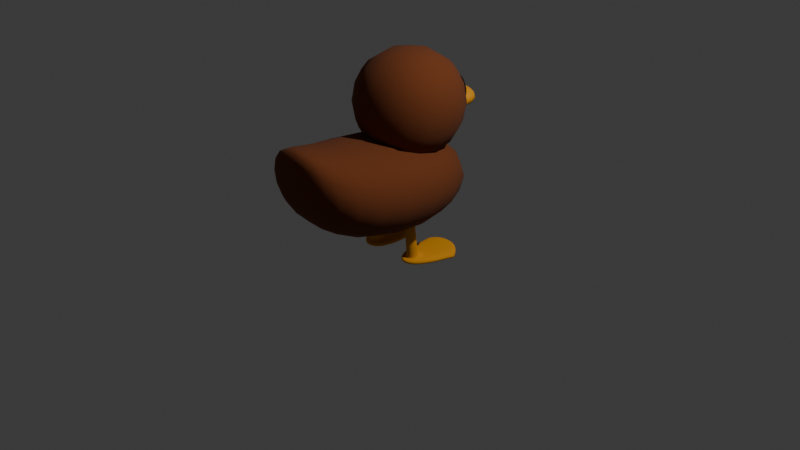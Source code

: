# Source: Duck.blend  (saved by Blender 5.2.45; exported with 4.5.12 LTS)
import bpy
from mathutils import Matrix  # noqa: F401  (used for matrix-valued properties, if any)

bpy.ops.wm.read_factory_settings(use_empty=True)
scene = bpy.context.scene
scene.name = 'Scene'

# ---- collections
col_collection = bpy.data.collections.new('Collection'); scene.collection.children.link(col_collection)
col_duck = bpy.data.collections.new('Duck'); col_collection.children.link(col_duck)

# ---- materials (node trees are filled in below, after node groups)
mat_beakmat = bpy.data.materials.new('BeakMat')
mat_bodymat = bpy.data.materials.new('BodyMat')
mat_bodymat.alpha_threshold = 0.0
mat_bodymat.use_backface_culling_lightprobe_volume = False
mat_bodymat.roughness = 0.5
mat_bodymat.line_color = (0.0, 0.0, 0.0, 1.0)
mat_eyesmat = bpy.data.materials.new('EyesMat')
mat_headmat = bpy.data.materials.new('HeadMat')
mat_feetmat = bpy.data.materials.new('FeetMat')

# ---- material node trees
mat_beakmat.use_nodes = True; mat_beakmat.node_tree.nodes.clear()
_N = mat_beakmat.node_tree.nodes; _L = mat_beakmat.node_tree.links
n0 = _N.new('ShaderNodeBsdfPrincipled'); n0.name = 'Principled BSDF'; n0.location = (-200, 100)
n0.inputs[0].default_value = (0.7991, 0.3278, 0.003347, 1.0)
n0.inputs[2].default_value = 0.7009
n0.inputs[10].default_value = 0.005
n1 = _N.new('ShaderNodeOutputMaterial'); n1.name = 'Material Output'; n1.location = (200, 100)
_L.new(n0.outputs[0], n1.inputs[0])
n1.is_active_output = True
mat_bodymat.use_nodes = True; mat_bodymat.node_tree.nodes.clear()
_N = mat_bodymat.node_tree.nodes; _L = mat_bodymat.node_tree.links
n0 = _N.new('ShaderNodeOutputMaterial'); n0.name = 'Material Output'; n0.location = (200, 100)
n1 = _N.new('ShaderNodeBsdfPrincipled'); n1.name = 'Principled BSDF'; n1.location = (-200, 100)
n1.inputs[0].default_value = (0.1779, 0.04231, 0.007499, 1.0)
n1.inputs[2].default_value = 1.0
n1.inputs[10].default_value = 0.005
_L.new(n1.outputs[0], n0.inputs[0])
n0.is_active_output = True
mat_eyesmat.use_nodes = True; mat_eyesmat.node_tree.nodes.clear()
_N = mat_eyesmat.node_tree.nodes; _L = mat_eyesmat.node_tree.links
n0 = _N.new('ShaderNodeBsdfPrincipled'); n0.name = 'Principled BSDF'; n0.location = (-200, 100)
n0.inputs[0].default_value = (0.0, 0.0, 0.0, 1.0)
n0.inputs[2].default_value = 0.0625
n0.inputs[10].default_value = 0.005
n1 = _N.new('ShaderNodeOutputMaterial'); n1.name = 'Material Output'; n1.location = (200, 100)
_L.new(n0.outputs[0], n1.inputs[0])
n1.is_active_output = True
mat_headmat.use_nodes = True; mat_headmat.node_tree.nodes.clear()
_N = mat_headmat.node_tree.nodes; _L = mat_headmat.node_tree.links
n0 = _N.new('ShaderNodeBsdfPrincipled'); n0.name = 'Principled BSDF'; n0.location = (-200, 100)
n0.inputs[0].default_value = (0.1779, 0.04231, 0.007499, 1.0)
n0.inputs[2].default_value = 1.0
n0.inputs[10].default_value = 0.005
n1 = _N.new('ShaderNodeOutputMaterial'); n1.name = 'Material Output'; n1.location = (200, 100)
_L.new(n0.outputs[0], n1.inputs[0])
n1.is_active_output = True
mat_feetmat.use_nodes = True; mat_feetmat.node_tree.nodes.clear()
_N = mat_feetmat.node_tree.nodes; _L = mat_feetmat.node_tree.links
n0 = _N.new('ShaderNodeBsdfPrincipled'); n0.name = 'Principled BSDF'; n0.location = (-200, 100)
n0.inputs[0].default_value = (0.7991, 0.3278, 0.003347, 1.0)
n0.inputs[2].default_value = 1.0
n0.inputs[10].default_value = 0.005
n1 = _N.new('ShaderNodeOutputMaterial'); n1.name = 'Material Output'; n1.location = (200, 100)
_L.new(n0.outputs[0], n1.inputs[0])
n1.is_active_output = True

# ---- world
world_world = bpy.data.worlds.new('World'); scene.world = world_world
world_world.use_nodes = True; world_world.node_tree.nodes.clear()
_N = world_world.node_tree.nodes; _L = world_world.node_tree.links
n0 = _N.new('ShaderNodeOutputWorld'); n0.name = 'World Output'; n0.location = (200, 100)
n1 = _N.new('ShaderNodeBackground'); n1.name = 'Background'; n1.location = (-200, 100)
n1.inputs[0].default_value = (0.05088, 0.05088, 0.05088, 1.0)
_L.new(n1.outputs[0], n0.inputs[0])
n0.is_active_output = True
world_world.color = (0.05088, 0.05088, 0.05088)
world_world.sun_shadow_jitter_overblur = 0.0

# ---- cameras
cam_camera = bpy.data.cameras.new('Camera')
cam_camera.clip_end = 100.0
cam_camera.ortho_scale = 7.314

# ---- lights
light_light = bpy.data.lights.new('Light', 'POINT')
light_light.energy = 1000.0
light_light.shadow_soft_size = 0.1

# ---- meshes
me_cube_002 = bpy.data.meshes.new('Cube.002')
me_cube_002.from_pydata([(-1.0, -0.3415, -1.0), (-1.0, -0.3415, 1.0), (-1.0, 1.0, -1.0), (-1.0, 1.0, 1.0), (1.0, -0.3415, -1.0), (1.0, -0.3415, 1.0), (1.0, 1.0, -1.0), (1.0, 1.0, 1.0), (-1.0, -0.3415, -1.0), (-1.0, -0.3415, 1.0), (1.0, -0.3415, -1.0), (1.0, -0.3415, 1.0)], [], [(0, 1, 3, 2), (2, 3, 7, 6), (6, 7, 5, 4), (2, 6, 4, 0), (7, 3, 1, 5), (10, 11, 9, 8)])
me_cube_002.polygons.foreach_set('use_smooth', [True] * 6)
_uv = me_cube_002.uv_layers.new(name='UVMap')
_uv.uv.foreach_set('vector', [0.375, 0.0, 0.625, 0.0, 0.625, 0.25, 0.375, 0.25, 0.375, 0.25, 0.625, 0.25, 0.625, 0.5, 0.375, 0.5, 0.375, 0.5, 0.625, 0.5, 0.625, 0.75, 0.375, 0.75, 0.125, 0.5, 0.375, 0.5, 0.375, 0.75, 0.125, 0.75, 0.625, 0.5, 0.875, 0.5, 0.875, 0.75, 0.625, 0.75, 0.375, 0.75, 0.625, 0.75, 0.625, 1.0, 0.375, 1.0])
me_cube_002.materials.append(mat_beakmat)
me_cube_002.update()
me_cube = bpy.data.meshes.new('Cube')
me_cube.from_pydata([(0.7367, 0.8312, 1.0), (0.7367, 0.8312, -0.0553), (0.7367, -1.0, 1.0), (0.7367, -1.0, -0.0553), (-0.7907, 0.8312, 1.0), (-0.7907, 0.8312, -0.0553), (-0.7907, -1.0, 1.0), (-0.7907, -1.0, -0.0553), (-0.3119, -1.359, 0.6598), (-0.3119, -1.359, 1.239), (0.2677, -1.359, 1.239), (0.2677, -1.359, 0.6598)], [], [(0, 4, 6, 2), (3, 2, 10, 11), (7, 6, 4, 5), (5, 1, 3, 7), (1, 0, 2, 3), (5, 4, 0, 1), (11, 10, 9, 8), (6, 7, 8, 9), (7, 3, 11, 8), (2, 6, 9, 10)])
me_cube.polygons.foreach_set('use_smooth', [True] * 10)
_uv = me_cube.uv_layers.new(name='UVMap')
_uv.uv.foreach_set('vector', [0.625, 0.5, 0.875, 0.5, 0.875, 0.75, 0.625, 0.75, 0.375, 0.75, 0.625, 0.75, 0.625, 0.75, 0.375, 0.75, 0.375, 0.0, 0.625, 0.0, 0.625, 0.25, 0.375, 0.25, 0.125, 0.5, 0.375, 0.5, 0.375, 0.75, 0.125, 0.75, 0.375, 0.5, 0.625, 0.5, 0.625, 0.75, 0.375, 0.75, 0.375, 0.25, 0.625, 0.25, 0.625, 0.5, 0.375, 0.5, 0.375, 0.75, 0.625, 0.75, 0.625, 1.0, 0.375, 1.0, 0.625, 0.0, 0.375, 0.0, 0.375, 0.0, 0.625, 0.0, 0.125, 0.75, 0.375, 0.75, 0.375, 0.75, 0.125, 0.75, 0.625, 0.75, 0.875, 0.75, 0.875, 0.75, 0.625, 0.75])
me_cube.materials.append(mat_bodymat)
me_cube.use_mirror_vertex_groups = False
me_cube.update()
me_cube_003 = bpy.data.meshes.new('Cube.003')
me_cube_003.from_pydata([(-1.0, -1.0, -1.0), (-1.0, -1.0, 1.0), (-1.0, 1.0, -1.0), (-1.0, 1.0, 1.0), (1.0, -1.0, -1.0), (1.0, -1.0, 1.0), (1.0, 1.0, -1.0), (1.0, 1.0, 1.0)], [], [(0, 1, 3, 2), (2, 3, 7, 6), (6, 7, 5, 4), (4, 5, 1, 0), (2, 6, 4, 0), (7, 3, 1, 5)])
me_cube_003.polygons.foreach_set('use_smooth', [True] * 6)
_uv = me_cube_003.uv_layers.new(name='UVMap')
_uv.uv.foreach_set('vector', [0.375, 0.0, 0.625, 0.0, 0.625, 0.25, 0.375, 0.25, 0.375, 0.25, 0.625, 0.25, 0.625, 0.5, 0.375, 0.5, 0.375, 0.5, 0.625, 0.5, 0.625, 0.75, 0.375, 0.75, 0.375, 0.75, 0.625, 0.75, 0.625, 1.0, 0.375, 1.0, 0.125, 0.5, 0.375, 0.5, 0.375, 0.75, 0.125, 0.75, 0.625, 0.5, 0.875, 0.5, 0.875, 0.75, 0.625, 0.75])
me_cube_003.materials.append(mat_eyesmat)
me_cube_003.update()
me_cube_001 = bpy.data.meshes.new('Cube.001')
me_cube_001.from_pydata([(-1.0, -1.0, -1.0), (-1.0, -1.0, 1.0), (-1.0, 1.0, -1.0), (-1.0, 1.0, 1.0), (1.0, -1.0, -1.0), (1.0, -1.0, 1.0), (1.0, 1.0, -1.0), (1.0, 1.0, 1.0)], [], [(0, 1, 3, 2), (2, 3, 7, 6), (6, 7, 5, 4), (4, 5, 1, 0), (2, 6, 4, 0), (7, 3, 1, 5)])
me_cube_001.polygons.foreach_set('use_smooth', [True] * 6)
_uv = me_cube_001.uv_layers.new(name='UVMap')
_uv.uv.foreach_set('vector', [0.375, 0.0, 0.625, 0.0, 0.625, 0.25, 0.375, 0.25, 0.375, 0.25, 0.625, 0.25, 0.625, 0.5, 0.375, 0.5, 0.375, 0.5, 0.625, 0.5, 0.625, 0.75, 0.375, 0.75, 0.375, 0.75, 0.625, 0.75, 0.625, 1.0, 0.375, 1.0, 0.125, 0.5, 0.375, 0.5, 0.375, 0.75, 0.125, 0.75, 0.625, 0.5, 0.875, 0.5, 0.875, 0.75, 0.625, 0.75])
me_cube_001.materials.append(mat_headmat)
me_cube_001.update()
me_plane_001 = bpy.data.meshes.new('Plane.001')
me_plane_001.from_pydata([(-0.196, -0.3376, 0.06063), (0.196, -0.3376, 0.06063), (-0.3964, 0.3131, 0.09901), (0.3964, 0.3131, 0.1019), (-0.07178, -0.4482, 0.06863), (0.07178, -0.4482, 0.06863), (0.1927, 0.5505, 0.1352), (-0.1928, 0.5505, 0.1353), (-0.196, -0.3376, 0.003786), (0.196, -0.3376, 0.003786), (-0.3964, 0.3131, 0.009618), (0.3964, 0.3131, 0.009618), (-0.07178, -0.4482, 0.003786), (0.07178, -0.4482, 0.003786), (0.1927, 0.5504, 0.001961), (-0.1927, 0.5504, 0.001961), (-0.3875, 0.291, 0.1082), (-0.3595, 0.1653, 0.1005), (-0.3352, 0.02489, 0.09265), (-0.296, -0.1086, 0.08243), (0.296, -0.1086, 0.08367), (0.3352, 0.02488, 0.09449), (0.3596, 0.1653, 0.1028), (0.3875, 0.291, 0.111), (-0.1247, -0.3653, 0.07755), (-0.1436, -0.1058, 0.1021), (-0.1582, 0.3284, 0.1286), (-0.1859, 0.5087, 0.1445), (0.1111, -0.3653, 0.07755), (0.1436, -0.1058, 0.1021), (0.1582, 0.3284, 0.1286), (0.1859, 0.5087, 0.1445), (-0.3874, 0.291, 0.009668), (-0.3595, 0.1653, 0.007793), (-0.3352, 0.02493, 0.004668), (-0.2959, -0.1086, 0.002831), (0.2959, -0.1086, 0.002831), (0.3352, 0.02493, 0.004668), (0.3595, 0.1653, 0.007793), (0.3874, 0.291, 0.009668), (-0.1179, -0.3653, 0.002372), (-0.1436, -0.1058, 0.001584), (-0.1581, 0.3284, 0.004389), (-0.1857, 0.5085, 0.002634), (0.1179, -0.3653, 0.002372), (0.1436, -0.1058, 0.001584), (0.1581, 0.3284, 0.004389), (0.1857, 0.5085, 0.002634), (-0.08585, -0.3655, 0.07924), (-0.1047, -0.1814, 0.1038), (0.07058, -0.3655, 0.07924), (0.1031, -0.1814, 0.1038), (-0.08585, -0.4525, 1.364), (-0.1047, -0.2684, 1.388), (0.07058, -0.4525, 1.364), (0.1031, -0.2684, 1.388), (-0.08585, -0.4473, 1.325), (-0.1047, -0.2633, 1.349), (0.07058, -0.4473, 1.325), (0.1031, -0.2633, 1.349)], [], [(31, 23, 3, 6), (16, 27, 7, 2), (27, 31, 6, 7), (47, 14, 11, 39), (32, 10, 15, 43), (43, 15, 14, 47), (7, 15, 10, 2), (5, 13, 9, 1), (3, 11, 14, 6), (0, 8, 12, 4), (23, 39, 11, 3), (19, 35, 8, 0), (6, 14, 15, 7), (4, 12, 13, 5), (2, 10, 32, 16), (16, 32, 33, 17), (17, 33, 34, 18), (18, 34, 35, 19), (1, 9, 36, 20), (20, 36, 37, 21), (21, 37, 38, 22), (22, 38, 39, 23), (12, 40, 44, 13), (40, 41, 45, 44), (41, 42, 46, 45), (42, 43, 47, 46), (8, 35, 40, 12), (35, 34, 41, 40), (34, 33, 42, 41), (33, 32, 43, 42), (13, 44, 36, 9), (44, 45, 37, 36), (45, 46, 38, 37), (46, 47, 39, 38), (4, 5, 28, 24), (28, 50, 48, 24), (25, 29, 30, 26), (26, 30, 31, 27), (0, 4, 24, 19), (19, 24, 25, 18), (18, 25, 26, 17), (17, 26, 27, 16), (5, 1, 20, 28), (28, 20, 21, 29), (29, 21, 22, 30), (30, 22, 23, 31), (50, 54, 52, 48), (29, 51, 50, 28), (24, 48, 49, 25), (25, 49, 51, 29), (55, 53, 57, 59), (48, 52, 53, 49), (49, 53, 55, 51), (51, 55, 54, 50), (56, 58, 59, 57), (54, 55, 59, 58), (52, 54, 58, 56), (53, 52, 56, 57)])
me_plane_001.polygons.foreach_set('use_smooth', [True] * 58)
_uv = me_plane_001.uv_layers.new(name='UVMap')
_uv.uv.foreach_set('vector', [0.6667, 0.9588, 1.0, 0.9588, 1.0, 1.0, 0.6667, 1.0, 0.0, 0.9588, 0.3333, 0.9588, 0.3333, 1.0, 0.0, 1.0, 0.3333, 0.9588, 0.6667, 0.9588, 0.6667, 1.0, 0.3333, 1.0, 0.6667, 0.9588, 0.6667, 1.0, 1.0, 1.0, 1.0, 0.9588, 0.0, 0.9588, 0.0, 1.0, 0.3333, 1.0, 0.3333, 0.9588, 0.3333, 0.9588, 0.3333, 1.0, 0.6667, 1.0, 0.6667, 0.9588, 0.3333, 1.0, 0.3333, 1.0, 0.0, 1.0, 0.0, 1.0, 0.6667, 0.0, 0.6667, 0.0, 1.0, 0.0, 1.0, 0.0, 1.0, 1.0, 1.0, 1.0, 0.6667, 1.0, 0.6667, 1.0, 0.0, 0.0, 0.0, 0.0, 0.3333, 0.0, 0.3333, 0.0, 1.0, 0.9588, 1.0, 0.9588, 1.0, 1.0, 1.0, 1.0, 0.0, 0.3588, 0.0, 0.3588, 0.0, 0.0, 0.0, 0.0, 0.6667, 1.0, 0.6667, 1.0, 0.3333, 1.0, 0.3333, 1.0, 0.3333, 0.0, 0.3333, 0.0, 0.6667, 0.0, 0.6667, 0.0, 0.0, 1.0, 0.0, 1.0, 0.0, 0.9588, 0.0, 0.9588, 0.0, 0.9588, 0.0, 0.9588, 0.0, 0.7588, 0.0, 0.7588, 0.0, 0.7588, 0.0, 0.7588, 0.0, 0.5588, 0.0, 0.5588, 0.0, 0.5588, 0.0, 0.5588, 0.0, 0.3588, 0.0, 0.3588, 1.0, 0.0, 1.0, 0.0, 1.0, 0.3588, 1.0, 0.3588, 1.0, 0.3588, 1.0, 0.3588, 1.0, 0.5588, 1.0, 0.5588, 1.0, 0.5588, 1.0, 0.5588, 1.0, 0.7588, 1.0, 0.7588, 1.0, 0.7588, 1.0, 0.7588, 1.0, 0.9588, 1.0, 0.9588, 0.3333, 0.0, 0.3333, 0.3588, 0.6667, 0.3588, 0.6667, 0.0, 0.3333, 0.3588, 0.3333, 0.5588, 0.6667, 0.5588, 0.6667, 0.3588, 0.3333, 0.5588, 0.3333, 0.7588, 0.6667, 0.7588, 0.6667, 0.5588, 0.3333, 0.7588, 0.3333, 0.9588, 0.6667, 0.9588, 0.6667, 0.7588, 0.0, 0.0, 0.0, 0.3588, 0.3333, 0.3588, 0.3333, 0.0, 0.0, 0.3588, 0.0, 0.5588, 0.3333, 0.5588, 0.3333, 0.3588, 0.0, 0.5588, 0.0, 0.7588, 0.3333, 0.7588, 0.3333, 0.5588, 0.0, 0.7588, 0.0, 0.9588, 0.3333, 0.9588, 0.3333, 0.7588, 0.6667, 0.0, 0.6667, 0.3588, 1.0, 0.3588, 1.0, 0.0, 0.6667, 0.3588, 0.6667, 0.5588, 1.0, 0.5588, 1.0, 0.3588, 0.6667, 0.5588, 0.6667, 0.7588, 1.0, 0.7588, 1.0, 0.5588, 0.6667, 0.7588, 0.6667, 0.9588, 1.0, 0.9588, 1.0, 0.7588, 0.3333, 0.0, 0.6667, 0.0, 0.6667, 0.3588, 0.3333, 0.3588, 0.6667, 0.3588, 0.6667, 0.3588, 0.3333, 0.3588, 0.3333, 0.3588, 0.3333, 0.5588, 0.6667, 0.5588, 0.6667, 0.7588, 0.3333, 0.7588, 0.3333, 0.7588, 0.6667, 0.7588, 0.6667, 0.9588, 0.3333, 0.9588, 0.0, 0.0, 0.3333, 0.0, 0.3333, 0.3588, 0.0, 0.3588, 0.0, 0.3588, 0.3333, 0.3588, 0.3333, 0.5588, 0.0, 0.5588, 0.0, 0.5588, 0.3333, 0.5588, 0.3333, 0.7588, 0.0, 0.7588, 0.0, 0.7588, 0.3333, 0.7588, 0.3333, 0.9588, 0.0, 0.9588, 0.6667, 0.0, 1.0, 0.0, 1.0, 0.3588, 0.6667, 0.3588, 0.6667, 0.3588, 1.0, 0.3588, 1.0, 0.5588, 0.6667, 0.5588, 0.6667, 0.5588, 1.0, 0.5588, 1.0, 0.7588, 0.6667, 0.7588, 0.6667, 0.7588, 1.0, 0.7588, 1.0, 0.9588, 0.6667, 0.9588, 0.6667, 0.3588, 0.6667, 0.3588, 0.3333, 0.3588, 0.3333, 0.3588, 0.6667, 0.5588, 0.6667, 0.5588, 0.6667, 0.3588, 0.6667, 0.3588, 0.3333, 0.3588, 0.3333, 0.3588, 0.3333, 0.5588, 0.3333, 0.5588, 0.3333, 0.5588, 0.3333, 0.5588, 0.6667, 0.5588, 0.6667, 0.5588, 0.6667, 0.5588, 0.3333, 0.5588, 0.3333, 0.5588, 0.6667, 0.5588, 0.3333, 0.3588, 0.3333, 0.3588, 0.3333, 0.5588, 0.3333, 0.5588, 0.3333, 0.5588, 0.3333, 0.5588, 0.6667, 0.5588, 0.6667, 0.5588, 0.6667, 0.5588, 0.6667, 0.5588, 0.6667, 0.3588, 0.6667, 0.3588, 0.3333, 0.3588, 0.6667, 0.3588, 0.6667, 0.5588, 0.3333, 0.5588, 0.6667, 0.3588, 0.6667, 0.5588, 0.6667, 0.5588, 0.6667, 0.3588, 0.3333, 0.3588, 0.6667, 0.3588, 0.6667, 0.3588, 0.3333, 0.3588, 0.3333, 0.5588, 0.3333, 0.3588, 0.3333, 0.3588, 0.3333, 0.5588])
me_plane_001.materials.append(mat_feetmat)
me_plane_001.update()
arm_armature = bpy.data.armatures.new('Armature')  # bones are not reproduced

# ---- objects
ob_armature = bpy.data.objects.new('Armature', arm_armature)
ob_light = bpy.data.objects.new('Light', light_light)
ob_camera = bpy.data.objects.new('Camera', cam_camera)
ob_bill = bpy.data.objects.new('Bill', me_cube_002)
ob_body = bpy.data.objects.new('Body', me_cube)
ob_eyes = bpy.data.objects.new('Eyes', me_cube_003)
ob_head = bpy.data.objects.new('Head', me_cube_001)
ob_feet = bpy.data.objects.new('Feet', me_plane_001)

# ---- transforms, parenting, visibility, modifiers, constraints
ob_armature.location = (0.0, 0.0, 0.0)
ob_armature.show_in_front = True
ob_light.location = (4.121, 0.9039, 5.904)
ob_light.rotation_euler = (0.6503, 0.05522, 1.866)
ob_light.lock_rotations_4d = False
ob_light.empty_display_type = 'ARROWS'
ob_light.color = (0.0, 0.0, 0.0, 0.0)
ob_light.lineart.crease_threshold = 0.0
ob_camera.location = (7.359, -6.926, 4.958)
ob_camera.rotation_euler = (1.109, 0.0, 0.8149)
ob_camera.lock_rotations_4d = False
ob_camera.empty_display_type = 'ARROWS'
ob_camera.color = (0.0, 0.0, 0.0, 0.0)
ob_camera.display_type = 'WIRE'
ob_camera.lineart.crease_threshold = 0.0
ob_bill.location = (0.00155, 0.6904, 1.151)
ob_bill.scale = (0.2743, 0.2645, 0.1179)
_m = ob_bill.modifiers.new('Subdivision', 'SUBSURF')
_m.levels = 2
ob_body.location = (0.0, 0.0, 0.0)
ob_body.lock_rotations_4d = False
ob_body.empty_display_type = 'ARROWS'
ob_body.lineart.crease_threshold = 0.0
_m = ob_body.modifiers.new('Subdivision', 'SUBSURF')
_m.levels = 2
_m.open_advanced_panel = True
ob_eyes.location = (-0.2678, 0.5794, 1.353)
ob_eyes.rotation_euler = (-3.335, 0.02174, 2.858)
ob_eyes.scale = (0.1, 0.1, 0.1435)
_m = ob_eyes.modifiers.new('Shrinkwrap', 'SHRINKWRAP')
_m.target = ob_head
_m.offset = 0.07
_m = ob_eyes.modifiers.new('Subdivision', 'SUBSURF')
_m.levels = 2
_m = ob_eyes.modifiers.new('Mirror', 'MIRROR')
_m.mirror_object = ob_head
ob_head.location = (0.005131, 0.1283, 1.23)
ob_head.scale = (0.65, 0.65, 0.65)
_m = ob_head.modifiers.new('Subdivision', 'SUBSURF')
_m.levels = 2
ob_feet.location = (-0.2907, 0.08317, -0.3433)
ob_feet.rotation_euler = (0.003613, -0.0006028, 0.1653)
ob_feet.scale = (0.6, 0.6, 0.6)
_m = ob_feet.modifiers.new('Subdivision', 'SUBSURF')
_m.levels = 2
_m = ob_feet.modifiers.new('Mirror', 'MIRROR')
_m.mirror_object = ob_body

# ---- collection membership
scene.collection.objects.link(ob_armature)
col_collection.objects.link(ob_light)
col_collection.objects.link(ob_camera)
col_duck.objects.link(ob_bill)
col_duck.objects.link(ob_body)
col_duck.objects.link(ob_eyes)
col_duck.objects.link(ob_head)
col_duck.objects.link(ob_feet)

# ---- scene / render settings (as saved in the file)
scene.camera = ob_camera
scene.frame_start = 1; scene.frame_end = 250; scene.frame_set(1)
scene.render.engine = 'BLENDER_EEVEE_NEXT'
scene.render.bake_bias = 0.0
scene.render.bake_samples = 0
scene.render.compositor_device = 'GPU'
scene.eevee.use_volume_custom_range = False
scene.eevee.fast_gi_thickness_near = 0.1
scene.eevee.fast_gi_thickness_far = 0.0
scene.eevee.ray_tracing_options.screen_trace_thickness = 0.1
bpy.context.view_layer.update()
